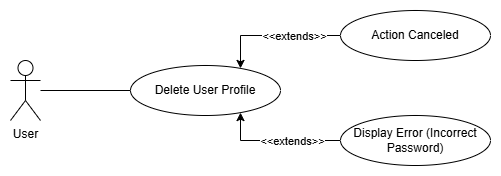

The diagram above was exported from draw.io. Its source (the exported page's mxGraphModel, read from the mxfile embedded in the PNG):
<mxGraphModel dx="604" dy="457" grid="1" gridSize="10" guides="1" tooltips="1" connect="1" arrows="1" fold="1" page="1" pageScale="1" pageWidth="850" pageHeight="1100" math="0" shadow="0">
  <root>
    <mxCell id="0" />
    <mxCell id="1" parent="0" />
    <mxCell id="ZSO8o8JmsBjtgj-2xhgj-1" value="User" style="shape=umlActor;verticalLabelPosition=bottom;verticalAlign=top;html=1;outlineConnect=0;" parent="1" vertex="1">
      <mxGeometry x="320" y="210" width="30" height="60" as="geometry" />
    </mxCell>
    <mxCell id="ZSO8o8JmsBjtgj-2xhgj-2" value="Delete User Profile" style="ellipse;whiteSpace=wrap;html=1;" parent="1" vertex="1">
      <mxGeometry x="440" y="215" width="150" height="50" as="geometry" />
    </mxCell>
    <mxCell id="qQENnHbCHj7GG8y5BDg2-4" style="edgeStyle=orthogonalEdgeStyle;rounded=0;orthogonalLoop=1;jettySize=auto;html=1;" parent="1" source="ZSO8o8JmsBjtgj-2xhgj-3" target="ZSO8o8JmsBjtgj-2xhgj-2" edge="1">
      <mxGeometry relative="1" as="geometry">
        <Array as="points">
          <mxPoint x="550" y="290" />
        </Array>
      </mxGeometry>
    </mxCell>
    <mxCell id="ZSO8o8JmsBjtgj-2xhgj-3" value="Display Error (Incorrect Password)" style="ellipse;whiteSpace=wrap;html=1;" parent="1" vertex="1">
      <mxGeometry x="650" y="265" width="150" height="50" as="geometry" />
    </mxCell>
    <mxCell id="qQENnHbCHj7GG8y5BDg2-2" style="edgeStyle=orthogonalEdgeStyle;rounded=0;orthogonalLoop=1;jettySize=auto;html=1;" parent="1" source="ZSO8o8JmsBjtgj-2xhgj-4" target="ZSO8o8JmsBjtgj-2xhgj-2" edge="1">
      <mxGeometry relative="1" as="geometry">
        <Array as="points">
          <mxPoint x="550" y="185" />
        </Array>
      </mxGeometry>
    </mxCell>
    <mxCell id="qQENnHbCHj7GG8y5BDg2-3" value="&amp;lt;&amp;lt;extends&amp;gt;&amp;gt;" style="edgeLabel;html=1;align=center;verticalAlign=middle;resizable=0;points=[];" parent="qQENnHbCHj7GG8y5BDg2-2" vertex="1" connectable="0">
      <mxGeometry x="0.066" relative="1" as="geometry">
        <mxPoint x="24" as="offset" />
      </mxGeometry>
    </mxCell>
    <mxCell id="ZSO8o8JmsBjtgj-2xhgj-4" value="Action Canceled" style="ellipse;whiteSpace=wrap;html=1;" parent="1" vertex="1">
      <mxGeometry x="650" y="160" width="150" height="50" as="geometry" />
    </mxCell>
    <mxCell id="qQENnHbCHj7GG8y5BDg2-1" style="edgeStyle=orthogonalEdgeStyle;rounded=0;orthogonalLoop=1;jettySize=auto;html=1;startArrow=none;startFill=0;endArrow=none;endFill=0;" parent="1" source="ZSO8o8JmsBjtgj-2xhgj-1" target="ZSO8o8JmsBjtgj-2xhgj-2" edge="1">
      <mxGeometry relative="1" as="geometry" />
    </mxCell>
    <mxCell id="qQENnHbCHj7GG8y5BDg2-6" value="&amp;lt;&amp;lt;extends&amp;gt;&amp;gt;" style="edgeLabel;html=1;align=center;verticalAlign=middle;resizable=0;points=[];" parent="1" vertex="1" connectable="0">
      <mxGeometry x="601.9955172413792" y="290" as="geometry" />
    </mxCell>
  </root>
</mxGraphModel>